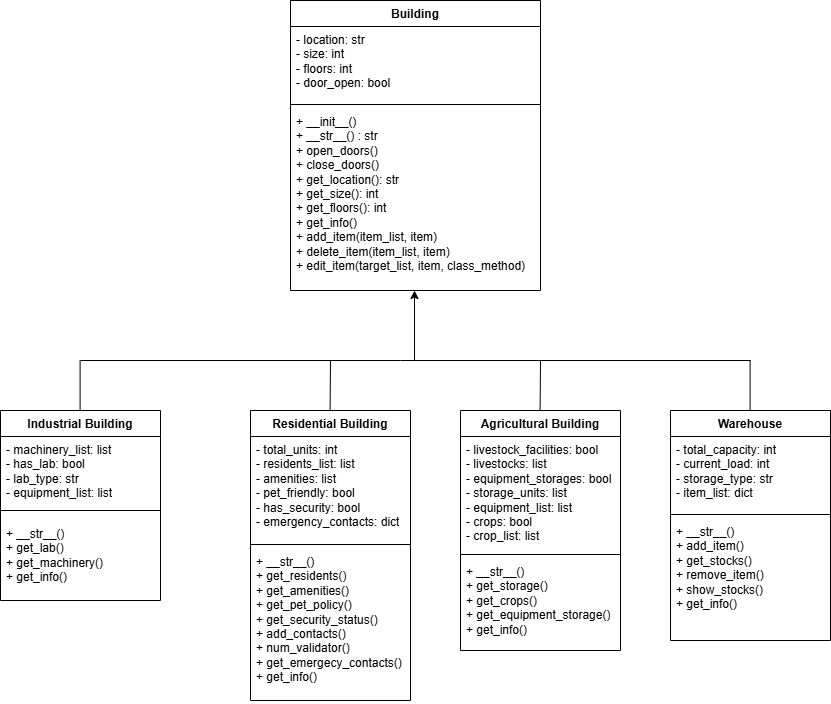

The diagram above was exported from draw.io. Its source (the exported page's mxGraphModel, read from the mxfile embedded in the PNG):
<mxGraphModel dx="3140" dy="1295" grid="1" gridSize="10" guides="1" tooltips="1" connect="1" arrows="1" fold="1" page="1" pageScale="1" pageWidth="850" pageHeight="1100" math="0" shadow="0">
  <root>
    <mxCell id="0" />
    <mxCell id="1" parent="0" />
    <mxCell id="-a0zqBzqo6t6I2BvhIQG-5" value="Building" style="swimlane;fontStyle=1;align=center;verticalAlign=top;childLayout=stackLayout;horizontal=1;startSize=26;horizontalStack=0;resizeParent=1;resizeParentMax=0;resizeLast=0;collapsible=1;marginBottom=0;whiteSpace=wrap;html=1;" vertex="1" parent="1">
      <mxGeometry x="300" y="60" width="250" height="290" as="geometry" />
    </mxCell>
    <mxCell id="-a0zqBzqo6t6I2BvhIQG-6" value="- location: str&lt;div&gt;- size: int&lt;/div&gt;&lt;div&gt;- floors: int&lt;/div&gt;&lt;div&gt;- door_open: bool&lt;/div&gt;&lt;div&gt;&lt;br&gt;&lt;/div&gt;" style="text;strokeColor=none;fillColor=none;align=left;verticalAlign=top;spacingLeft=4;spacingRight=4;overflow=hidden;rotatable=0;points=[[0,0.5],[1,0.5]];portConstraint=eastwest;whiteSpace=wrap;html=1;" vertex="1" parent="-a0zqBzqo6t6I2BvhIQG-5">
      <mxGeometry y="26" width="250" height="74" as="geometry" />
    </mxCell>
    <mxCell id="-a0zqBzqo6t6I2BvhIQG-7" value="" style="line;strokeWidth=1;fillColor=none;align=left;verticalAlign=middle;spacingTop=-1;spacingLeft=3;spacingRight=3;rotatable=0;labelPosition=right;points=[];portConstraint=eastwest;strokeColor=inherit;" vertex="1" parent="-a0zqBzqo6t6I2BvhIQG-5">
      <mxGeometry y="100" width="250" height="8" as="geometry" />
    </mxCell>
    <mxCell id="-a0zqBzqo6t6I2BvhIQG-8" value="+ __init__()&lt;div&gt;+ __str__() : str&lt;/div&gt;&lt;div&gt;+ open_doors()&lt;/div&gt;&lt;div&gt;+ close_doors()&lt;/div&gt;&lt;div&gt;+ get_location(): str&lt;/div&gt;&lt;div&gt;+ get_size(): int&lt;/div&gt;&lt;div&gt;+ get_floors(): int&lt;/div&gt;&lt;div&gt;+ get_info()&lt;/div&gt;&lt;div&gt;+ add_item(item_list, item)&lt;/div&gt;&lt;div&gt;+ delete_item(item_list, item)&lt;/div&gt;&lt;div&gt;+ edit_item(target_list, item, class_method)&lt;/div&gt;&lt;div&gt;&lt;br&gt;&lt;/div&gt;" style="text;strokeColor=none;fillColor=none;align=left;verticalAlign=top;spacingLeft=4;spacingRight=4;overflow=hidden;rotatable=0;points=[[0,0.5],[1,0.5]];portConstraint=eastwest;whiteSpace=wrap;html=1;" vertex="1" parent="-a0zqBzqo6t6I2BvhIQG-5">
      <mxGeometry y="108" width="250" height="182" as="geometry" />
    </mxCell>
    <mxCell id="-a0zqBzqo6t6I2BvhIQG-9" value="" style="endArrow=classic;html=1;rounded=0;" edge="1" parent="1">
      <mxGeometry width="50" height="50" relative="1" as="geometry">
        <mxPoint x="424" y="420" as="sourcePoint" />
        <mxPoint x="424" y="350" as="targetPoint" />
      </mxGeometry>
    </mxCell>
    <mxCell id="-a0zqBzqo6t6I2BvhIQG-10" value="" style="endArrow=none;html=1;rounded=0;" edge="1" parent="1">
      <mxGeometry width="50" height="50" relative="1" as="geometry">
        <mxPoint x="90" y="420" as="sourcePoint" />
        <mxPoint x="760" y="420" as="targetPoint" />
        <Array as="points">
          <mxPoint x="410" y="420" />
        </Array>
      </mxGeometry>
    </mxCell>
    <mxCell id="-a0zqBzqo6t6I2BvhIQG-11" value="" style="endArrow=none;html=1;rounded=0;" edge="1" parent="1">
      <mxGeometry width="50" height="50" relative="1" as="geometry">
        <mxPoint x="89.6" y="470" as="sourcePoint" />
        <mxPoint x="89.6" y="420" as="targetPoint" />
      </mxGeometry>
    </mxCell>
    <mxCell id="-a0zqBzqo6t6I2BvhIQG-12" value="" style="endArrow=none;html=1;rounded=0;" edge="1" parent="1">
      <mxGeometry width="50" height="50" relative="1" as="geometry">
        <mxPoint x="339.6" y="470" as="sourcePoint" />
        <mxPoint x="340" y="420" as="targetPoint" />
      </mxGeometry>
    </mxCell>
    <mxCell id="-a0zqBzqo6t6I2BvhIQG-13" value="" style="endArrow=none;html=1;rounded=0;" edge="1" parent="1">
      <mxGeometry width="50" height="50" relative="1" as="geometry">
        <mxPoint x="759.6" y="470" as="sourcePoint" />
        <mxPoint x="759.6" y="420" as="targetPoint" />
      </mxGeometry>
    </mxCell>
    <mxCell id="-a0zqBzqo6t6I2BvhIQG-14" value="Industrial Building" style="swimlane;fontStyle=1;align=center;verticalAlign=top;childLayout=stackLayout;horizontal=1;startSize=26;horizontalStack=0;resizeParent=1;resizeParentMax=0;resizeLast=0;collapsible=1;marginBottom=0;whiteSpace=wrap;html=1;" vertex="1" parent="1">
      <mxGeometry x="10" y="470" width="160" height="190" as="geometry" />
    </mxCell>
    <mxCell id="-a0zqBzqo6t6I2BvhIQG-15" value="- machinery_list: list&lt;div&gt;- has_lab: bool&lt;/div&gt;&lt;div&gt;- lab_type: str&lt;/div&gt;&lt;div&gt;- equipment_list: list&lt;/div&gt;" style="text;strokeColor=none;fillColor=none;align=left;verticalAlign=top;spacingLeft=4;spacingRight=4;overflow=hidden;rotatable=0;points=[[0,0.5],[1,0.5]];portConstraint=eastwest;whiteSpace=wrap;html=1;" vertex="1" parent="-a0zqBzqo6t6I2BvhIQG-14">
      <mxGeometry y="26" width="160" height="64" as="geometry" />
    </mxCell>
    <mxCell id="-a0zqBzqo6t6I2BvhIQG-16" value="" style="line;strokeWidth=1;fillColor=none;align=left;verticalAlign=middle;spacingTop=-1;spacingLeft=3;spacingRight=3;rotatable=0;labelPosition=right;points=[];portConstraint=eastwest;strokeColor=inherit;" vertex="1" parent="-a0zqBzqo6t6I2BvhIQG-14">
      <mxGeometry y="90" width="160" height="20" as="geometry" />
    </mxCell>
    <mxCell id="-a0zqBzqo6t6I2BvhIQG-17" value="+ __str__()&lt;div&gt;+ get_lab()&lt;/div&gt;&lt;div&gt;+ get_machinery()&lt;/div&gt;&lt;div&gt;+ get_info()&lt;/div&gt;" style="text;strokeColor=none;fillColor=none;align=left;verticalAlign=top;spacingLeft=4;spacingRight=4;overflow=hidden;rotatable=0;points=[[0,0.5],[1,0.5]];portConstraint=eastwest;whiteSpace=wrap;html=1;" vertex="1" parent="-a0zqBzqo6t6I2BvhIQG-14">
      <mxGeometry y="110" width="160" height="80" as="geometry" />
    </mxCell>
    <mxCell id="-a0zqBzqo6t6I2BvhIQG-18" value="Residential Building" style="swimlane;fontStyle=1;align=center;verticalAlign=top;childLayout=stackLayout;horizontal=1;startSize=26;horizontalStack=0;resizeParent=1;resizeParentMax=0;resizeLast=0;collapsible=1;marginBottom=0;whiteSpace=wrap;html=1;" vertex="1" parent="1">
      <mxGeometry x="260" y="470" width="160" height="290" as="geometry" />
    </mxCell>
    <mxCell id="-a0zqBzqo6t6I2BvhIQG-19" value="- total_units: int&lt;div&gt;- residents_list: list&lt;/div&gt;&lt;div&gt;- amenities: list&lt;/div&gt;&lt;div&gt;- pet_friendly: bool&lt;/div&gt;&lt;div&gt;- has_security: bool&lt;/div&gt;&lt;div&gt;- emergency_contacts: dict&lt;/div&gt;&lt;div&gt;&lt;br&gt;&lt;/div&gt;" style="text;strokeColor=none;fillColor=none;align=left;verticalAlign=top;spacingLeft=4;spacingRight=4;overflow=hidden;rotatable=0;points=[[0,0.5],[1,0.5]];portConstraint=eastwest;whiteSpace=wrap;html=1;" vertex="1" parent="-a0zqBzqo6t6I2BvhIQG-18">
      <mxGeometry y="26" width="160" height="104" as="geometry" />
    </mxCell>
    <mxCell id="-a0zqBzqo6t6I2BvhIQG-20" value="" style="line;strokeWidth=1;fillColor=none;align=left;verticalAlign=middle;spacingTop=-1;spacingLeft=3;spacingRight=3;rotatable=0;labelPosition=right;points=[];portConstraint=eastwest;strokeColor=inherit;" vertex="1" parent="-a0zqBzqo6t6I2BvhIQG-18">
      <mxGeometry y="130" width="160" height="8" as="geometry" />
    </mxCell>
    <mxCell id="-a0zqBzqo6t6I2BvhIQG-21" value="+ __str__()&lt;div&gt;+ get_residents()&lt;/div&gt;&lt;div&gt;+ get_amenities()&lt;/div&gt;&lt;div&gt;+ get_pet_policy()&lt;/div&gt;&lt;div&gt;+ get_security_status()&lt;/div&gt;&lt;div&gt;+ add_contacts()&lt;/div&gt;&lt;div&gt;+ num_validator()&lt;/div&gt;&lt;div&gt;+ get_emergecy_contacts()&lt;/div&gt;&lt;div&gt;+ get_info()&lt;/div&gt;" style="text;strokeColor=none;fillColor=none;align=left;verticalAlign=top;spacingLeft=4;spacingRight=4;overflow=hidden;rotatable=0;points=[[0,0.5],[1,0.5]];portConstraint=eastwest;whiteSpace=wrap;html=1;" vertex="1" parent="-a0zqBzqo6t6I2BvhIQG-18">
      <mxGeometry y="138" width="160" height="152" as="geometry" />
    </mxCell>
    <mxCell id="-a0zqBzqo6t6I2BvhIQG-22" value="Warehouse" style="swimlane;fontStyle=1;align=center;verticalAlign=top;childLayout=stackLayout;horizontal=1;startSize=26;horizontalStack=0;resizeParent=1;resizeParentMax=0;resizeLast=0;collapsible=1;marginBottom=0;whiteSpace=wrap;html=1;" vertex="1" parent="1">
      <mxGeometry x="680" y="470" width="160" height="230" as="geometry" />
    </mxCell>
    <mxCell id="-a0zqBzqo6t6I2BvhIQG-23" value="- total_capacity: int&lt;div&gt;- current_load: int&lt;/div&gt;&lt;div&gt;- storage_type: str&lt;/div&gt;&lt;div&gt;- item_list: dict&lt;/div&gt;" style="text;strokeColor=none;fillColor=none;align=left;verticalAlign=top;spacingLeft=4;spacingRight=4;overflow=hidden;rotatable=0;points=[[0,0.5],[1,0.5]];portConstraint=eastwest;whiteSpace=wrap;html=1;" vertex="1" parent="-a0zqBzqo6t6I2BvhIQG-22">
      <mxGeometry y="26" width="160" height="74" as="geometry" />
    </mxCell>
    <mxCell id="-a0zqBzqo6t6I2BvhIQG-24" value="" style="line;strokeWidth=1;fillColor=none;align=left;verticalAlign=middle;spacingTop=-1;spacingLeft=3;spacingRight=3;rotatable=0;labelPosition=right;points=[];portConstraint=eastwest;strokeColor=inherit;" vertex="1" parent="-a0zqBzqo6t6I2BvhIQG-22">
      <mxGeometry y="100" width="160" height="8" as="geometry" />
    </mxCell>
    <mxCell id="-a0zqBzqo6t6I2BvhIQG-25" value="+ __str__()&lt;div&gt;+ add_item()&lt;/div&gt;&lt;div&gt;+ get_stocks()&lt;/div&gt;&lt;div&gt;+ remove_item()&lt;/div&gt;&lt;div&gt;+ show_stocks()&lt;/div&gt;&lt;div&gt;+ get_info()&lt;/div&gt;" style="text;strokeColor=none;fillColor=none;align=left;verticalAlign=top;spacingLeft=4;spacingRight=4;overflow=hidden;rotatable=0;points=[[0,0.5],[1,0.5]];portConstraint=eastwest;whiteSpace=wrap;html=1;" vertex="1" parent="-a0zqBzqo6t6I2BvhIQG-22">
      <mxGeometry y="108" width="160" height="122" as="geometry" />
    </mxCell>
    <mxCell id="-a0zqBzqo6t6I2BvhIQG-26" value="Agricultural Building" style="swimlane;fontStyle=1;align=center;verticalAlign=top;childLayout=stackLayout;horizontal=1;startSize=26;horizontalStack=0;resizeParent=1;resizeParentMax=0;resizeLast=0;collapsible=1;marginBottom=0;whiteSpace=wrap;html=1;" vertex="1" parent="1">
      <mxGeometry x="469.9999999999999" y="470" width="160" height="240" as="geometry" />
    </mxCell>
    <mxCell id="-a0zqBzqo6t6I2BvhIQG-27" value="- livestock_facilities: bool&lt;div&gt;- livestocks: list&lt;/div&gt;&lt;div&gt;- equipment_storages: bool&lt;/div&gt;&lt;div&gt;- storage_units: list&lt;/div&gt;&lt;div&gt;- equipment_list: list&lt;/div&gt;&lt;div&gt;- crops: bool&lt;/div&gt;&lt;div&gt;- crop_list: list&lt;/div&gt;" style="text;strokeColor=none;fillColor=none;align=left;verticalAlign=top;spacingLeft=4;spacingRight=4;overflow=hidden;rotatable=0;points=[[0,0.5],[1,0.5]];portConstraint=eastwest;whiteSpace=wrap;html=1;" vertex="1" parent="-a0zqBzqo6t6I2BvhIQG-26">
      <mxGeometry y="26" width="160" height="114" as="geometry" />
    </mxCell>
    <mxCell id="-a0zqBzqo6t6I2BvhIQG-28" value="" style="line;strokeWidth=1;fillColor=none;align=left;verticalAlign=middle;spacingTop=-1;spacingLeft=3;spacingRight=3;rotatable=0;labelPosition=right;points=[];portConstraint=eastwest;strokeColor=inherit;" vertex="1" parent="-a0zqBzqo6t6I2BvhIQG-26">
      <mxGeometry y="140" width="160" height="8" as="geometry" />
    </mxCell>
    <mxCell id="-a0zqBzqo6t6I2BvhIQG-29" value="+ __str__()&lt;div&gt;+ get_storage()&lt;/div&gt;&lt;div&gt;+ get_crops()&lt;/div&gt;&lt;div&gt;+ get_equipment_storage()&lt;/div&gt;&lt;div&gt;+ get_info()&lt;/div&gt;" style="text;strokeColor=none;fillColor=none;align=left;verticalAlign=top;spacingLeft=4;spacingRight=4;overflow=hidden;rotatable=0;points=[[0,0.5],[1,0.5]];portConstraint=eastwest;whiteSpace=wrap;html=1;" vertex="1" parent="-a0zqBzqo6t6I2BvhIQG-26">
      <mxGeometry y="148" width="160" height="92" as="geometry" />
    </mxCell>
    <mxCell id="-a0zqBzqo6t6I2BvhIQG-30" value="" style="endArrow=none;html=1;rounded=0;" edge="1" parent="1">
      <mxGeometry width="50" height="50" relative="1" as="geometry">
        <mxPoint x="549.6" y="470" as="sourcePoint" />
        <mxPoint x="550" y="420" as="targetPoint" />
      </mxGeometry>
    </mxCell>
  </root>
</mxGraphModel>